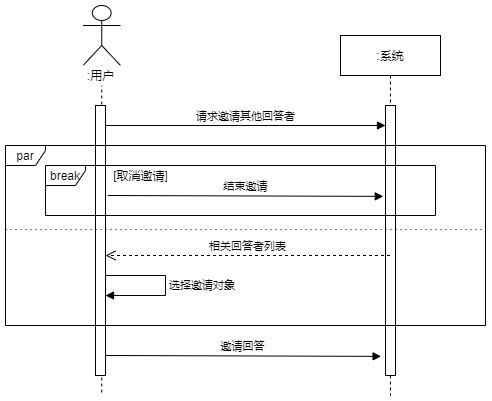

The diagram above was exported from draw.io. Its source (the exported page's mxGraphModel, read from the mxfile embedded in the PNG):
<mxGraphModel dx="855" dy="495" grid="1" gridSize="10" guides="1" tooltips="1" connect="1" arrows="1" fold="1" page="1" pageScale="1" pageWidth="1169" pageHeight="1654" math="0" shadow="0">
  <root>
    <mxCell id="0" />
    <mxCell id="1" style="" parent="0" />
    <mxCell id="kjHzqFT32kof3YFly51D-1" value=":系统" style="shape=umlLifeline;perimeter=lifelinePerimeter;whiteSpace=wrap;html=1;container=1;collapsible=0;recursiveResize=0;outlineConnect=0;" vertex="1" parent="1">
      <mxGeometry x="535" y="120" width="100" height="360" as="geometry" />
    </mxCell>
    <mxCell id="kjHzqFT32kof3YFly51D-2" value="" style="html=1;points=[];perimeter=orthogonalPerimeter;fillColor=#ffffff;" vertex="1" parent="kjHzqFT32kof3YFly51D-1">
      <mxGeometry x="45" y="70" width="10" height="270" as="geometry" />
    </mxCell>
    <mxCell id="kjHzqFT32kof3YFly51D-3" value="" style="shape=umlLifeline;participant=umlActor;perimeter=lifelinePerimeter;whiteSpace=wrap;html=1;container=1;collapsible=0;recursiveResize=0;verticalAlign=top;spacingTop=36;labelBackgroundColor=#ffffff;outlineConnect=0;size=60;" vertex="1" parent="1">
      <mxGeometry x="277.5" y="90" width="37.5" height="390" as="geometry" />
    </mxCell>
    <mxCell id="kjHzqFT32kof3YFly51D-4" value=":用户" style="text;html=1;align=center;verticalAlign=middle;resizable=0;points=[];autosize=1;fillColor=#ffffff;" vertex="1" parent="kjHzqFT32kof3YFly51D-3">
      <mxGeometry x="-2.5" y="60" width="40" height="20" as="geometry" />
    </mxCell>
    <mxCell id="kjHzqFT32kof3YFly51D-5" value="" style="html=1;points=[];perimeter=orthogonalPerimeter;fillColor=#ffffff;" vertex="1" parent="kjHzqFT32kof3YFly51D-3">
      <mxGeometry x="12.5" y="100" width="10" height="270" as="geometry" />
    </mxCell>
    <mxCell id="kjHzqFT32kof3YFly51D-17" value="开始+框架" style="locked=1;" parent="0" />
    <mxCell id="kjHzqFT32kof3YFly51D-20" value="par" style="shape=umlFrame;whiteSpace=wrap;html=1;fillColor=#ffffff;width=40;height=20;" vertex="1" parent="kjHzqFT32kof3YFly51D-17">
      <mxGeometry x="200" y="230" width="480" height="180" as="geometry" />
    </mxCell>
    <mxCell id="kjHzqFT32kof3YFly51D-21" value="请求邀请其他回答者" style="html=1;verticalAlign=bottom;endArrow=block;" edge="1" parent="kjHzqFT32kof3YFly51D-17">
      <mxGeometry width="80" relative="1" as="geometry">
        <mxPoint x="300" y="210" as="sourcePoint" />
        <mxPoint x="580" y="210" as="targetPoint" />
      </mxGeometry>
    </mxCell>
    <mxCell id="kjHzqFT32kof3YFly51D-22" value="" style="line;strokeWidth=1;fillColor=none;align=left;verticalAlign=middle;spacingTop=-1;spacingLeft=3;spacingRight=3;rotatable=0;labelPosition=right;points=[];portConstraint=eastwest;dashed=1;dashPattern=1 4;" vertex="1" parent="kjHzqFT32kof3YFly51D-17">
      <mxGeometry x="200" y="310" width="480" height="8" as="geometry" />
    </mxCell>
    <mxCell id="kjHzqFT32kof3YFly51D-18" value="中间流程" style="locked=1;" parent="0" />
    <mxCell id="kjHzqFT32kof3YFly51D-31" value="break" style="shape=umlFrame;whiteSpace=wrap;html=1;fillColor=#ffffff;width=40;height=20;" vertex="1" parent="kjHzqFT32kof3YFly51D-18">
      <mxGeometry x="240" y="250" width="390" height="50" as="geometry" />
    </mxCell>
    <mxCell id="kjHzqFT32kof3YFly51D-32" value="[取消邀请]" style="text;html=1;align=center;verticalAlign=middle;resizable=0;points=[];autosize=1;" vertex="1" parent="kjHzqFT32kof3YFly51D-18">
      <mxGeometry x="300" y="250" width="70" height="20" as="geometry" />
    </mxCell>
    <mxCell id="kjHzqFT32kof3YFly51D-33" value="结束邀请" style="html=1;verticalAlign=bottom;endArrow=block;entryX=-0.44;entryY=0.072;entryDx=0;entryDy=0;entryPerimeter=0;" edge="1" parent="kjHzqFT32kof3YFly51D-18">
      <mxGeometry width="80" relative="1" as="geometry">
        <mxPoint x="302.20000000000005" y="280" as="sourcePoint" />
        <mxPoint x="577.8" y="280.88" as="targetPoint" />
      </mxGeometry>
    </mxCell>
    <mxCell id="kjHzqFT32kof3YFly51D-35" value="相关回答者列表" style="html=1;verticalAlign=bottom;endArrow=open;dashed=1;endSize=8;" edge="1" parent="kjHzqFT32kof3YFly51D-18">
      <mxGeometry relative="1" as="geometry">
        <mxPoint x="584.5" y="340" as="sourcePoint" />
        <mxPoint x="300" y="340" as="targetPoint" />
      </mxGeometry>
    </mxCell>
    <mxCell id="kjHzqFT32kof3YFly51D-37" value="邀请回答" style="html=1;verticalAlign=bottom;endArrow=block;entryX=-0.44;entryY=0.072;entryDx=0;entryDy=0;entryPerimeter=0;" edge="1" parent="kjHzqFT32kof3YFly51D-18">
      <mxGeometry width="80" relative="1" as="geometry">
        <mxPoint x="300.00000000000006" y="440" as="sourcePoint" />
        <mxPoint x="575.5999999999999" y="440.8800000000001" as="targetPoint" />
      </mxGeometry>
    </mxCell>
    <mxCell id="kjHzqFT32kof3YFly51D-44" value="选择邀请对象" style="edgeStyle=orthogonalEdgeStyle;html=1;align=left;spacingLeft=2;endArrow=block;rounded=0;" edge="1" parent="kjHzqFT32kof3YFly51D-18">
      <mxGeometry relative="1" as="geometry">
        <mxPoint x="300" y="360" as="sourcePoint" />
        <Array as="points">
          <mxPoint x="360" y="360" />
          <mxPoint x="360" y="380" />
        </Array>
        <mxPoint x="300" y="380" as="targetPoint" />
      </mxGeometry>
    </mxCell>
  </root>
</mxGraphModel>